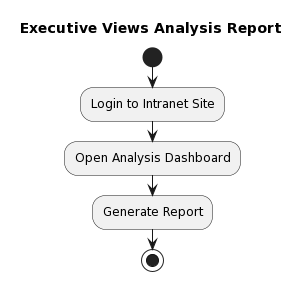

The diagram above was rendered by PlantUML. Its source (embedded in the PNG):
@startuml
title Executive Views Analysis Report

start
:Login to Intranet Site;
:Open Analysis Dashboard;
:Generate Report;
stop
@enduml